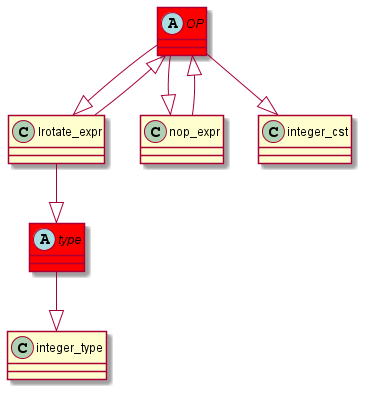

The diagram above was rendered by PlantUML. Its source (embedded in the PNG):
@startuml
abstract class	OP	 #red	
OP	 --|> 	lrotate_expr	
nop_expr	 --|> 	OP	
abstract class	type	 #red	
type	 --|> 	integer_type	
lrotate_expr	 --|> 	type	
OP	 --|> 	nop_expr	
lrotate_expr	 --|> 	OP	
OP	 --|> 	integer_cst	
@enduml